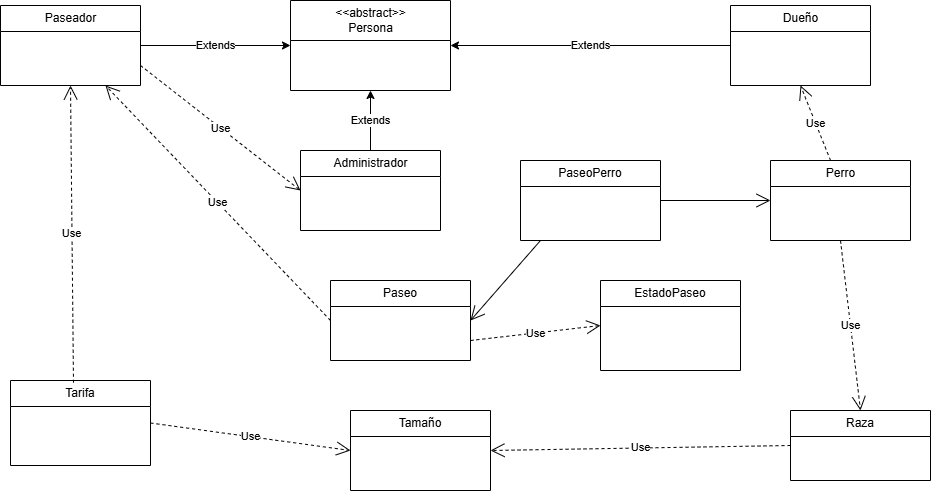

The diagram above was exported from draw.io. Its source (the exported page's mxGraphModel, read from the mxfile embedded in the PNG):
<mxGraphModel dx="2064" dy="542" grid="1" gridSize="10" guides="1" tooltips="1" connect="1" arrows="1" fold="1" page="1" pageScale="1" pageWidth="827" pageHeight="1169" math="0" shadow="0">
  <root>
    <mxCell id="0" />
    <mxCell id="1" parent="0" />
    <mxCell id="91kQ6MrL_nrRN_DRoKv7-2" value="&amp;lt;&amp;lt;abstract&amp;gt;&amp;gt;&lt;br&gt;Persona" style="swimlane;fontStyle=0;childLayout=stackLayout;horizontal=1;startSize=40;fillColor=none;horizontalStack=0;resizeParent=1;resizeParentMax=0;resizeLast=0;collapsible=1;marginBottom=0;html=1;" parent="1" vertex="1">
      <mxGeometry x="160" y="40" width="160" height="90" as="geometry" />
    </mxCell>
    <mxCell id="91kQ6MrL_nrRN_DRoKv7-6" value="Administrador" style="swimlane;fontStyle=0;childLayout=stackLayout;horizontal=1;startSize=26;fillColor=none;horizontalStack=0;resizeParent=1;resizeParentMax=0;resizeLast=0;collapsible=1;marginBottom=0;html=1;" parent="1" vertex="1">
      <mxGeometry x="170" y="190" width="140" height="80" as="geometry" />
    </mxCell>
    <mxCell id="91kQ6MrL_nrRN_DRoKv7-10" value="Dueño" style="swimlane;fontStyle=0;childLayout=stackLayout;horizontal=1;startSize=26;fillColor=none;horizontalStack=0;resizeParent=1;resizeParentMax=0;resizeLast=0;collapsible=1;marginBottom=0;html=1;" parent="1" vertex="1">
      <mxGeometry x="600" y="45" width="140" height="80" as="geometry" />
    </mxCell>
    <mxCell id="91kQ6MrL_nrRN_DRoKv7-14" value="Paseador" style="swimlane;fontStyle=0;childLayout=stackLayout;horizontal=1;startSize=26;fillColor=none;horizontalStack=0;resizeParent=1;resizeParentMax=0;resizeLast=0;collapsible=1;marginBottom=0;html=1;" parent="1" vertex="1">
      <mxGeometry x="-130" y="45" width="140" height="80" as="geometry" />
    </mxCell>
    <mxCell id="91kQ6MrL_nrRN_DRoKv7-19" value="Extends" style="endArrow=classic;html=1;rounded=0;entryX=0.5;entryY=1;entryDx=0;entryDy=0;exitX=0.5;exitY=0;exitDx=0;exitDy=0;" parent="1" source="91kQ6MrL_nrRN_DRoKv7-6" target="91kQ6MrL_nrRN_DRoKv7-2" edge="1">
      <mxGeometry relative="1" as="geometry">
        <mxPoint x="100" y="230" as="sourcePoint" />
        <mxPoint x="200" y="230" as="targetPoint" />
      </mxGeometry>
    </mxCell>
    <mxCell id="91kQ6MrL_nrRN_DRoKv7-22" value="Extends" style="endArrow=classic;html=1;rounded=0;exitX=0;exitY=0.5;exitDx=0;exitDy=0;entryX=1;entryY=0.5;entryDx=0;entryDy=0;" parent="1" source="91kQ6MrL_nrRN_DRoKv7-10" target="91kQ6MrL_nrRN_DRoKv7-2" edge="1">
      <mxGeometry relative="1" as="geometry">
        <mxPoint x="120" y="250" as="sourcePoint" />
        <mxPoint x="240" y="130" as="targetPoint" />
      </mxGeometry>
    </mxCell>
    <mxCell id="91kQ6MrL_nrRN_DRoKv7-23" value="Extends" style="endArrow=classic;html=1;rounded=0;exitX=1;exitY=0.5;exitDx=0;exitDy=0;entryX=0;entryY=0.5;entryDx=0;entryDy=0;" parent="1" source="91kQ6MrL_nrRN_DRoKv7-14" target="91kQ6MrL_nrRN_DRoKv7-2" edge="1">
      <mxGeometry relative="1" as="geometry">
        <mxPoint x="280" y="250" as="sourcePoint" />
        <mxPoint x="260" y="140" as="targetPoint" />
      </mxGeometry>
    </mxCell>
    <mxCell id="91kQ6MrL_nrRN_DRoKv7-24" value="Perro" style="swimlane;fontStyle=0;childLayout=stackLayout;horizontal=1;startSize=26;fillColor=none;horizontalStack=0;resizeParent=1;resizeParentMax=0;resizeLast=0;collapsible=1;marginBottom=0;html=1;" parent="1" vertex="1">
      <mxGeometry x="640" y="200" width="140" height="80" as="geometry" />
    </mxCell>
    <mxCell id="91kQ6MrL_nrRN_DRoKv7-28" value="Use" style="endArrow=open;endSize=12;dashed=1;html=1;rounded=0;exitX=0.429;exitY=0;exitDx=0;exitDy=0;entryX=0.5;entryY=1;entryDx=0;entryDy=0;exitPerimeter=0;" parent="1" source="91kQ6MrL_nrRN_DRoKv7-24" target="91kQ6MrL_nrRN_DRoKv7-10" edge="1">
      <mxGeometry width="160" relative="1" as="geometry">
        <mxPoint x="410" y="280" as="sourcePoint" />
        <mxPoint x="570" y="280" as="targetPoint" />
      </mxGeometry>
    </mxCell>
    <mxCell id="91kQ6MrL_nrRN_DRoKv7-30" value="Use" style="endArrow=open;endSize=12;dashed=1;html=1;rounded=0;entryX=0;entryY=0.5;entryDx=0;entryDy=0;exitX=1;exitY=0.75;exitDx=0;exitDy=0;" parent="1" source="91kQ6MrL_nrRN_DRoKv7-14" target="91kQ6MrL_nrRN_DRoKv7-6" edge="1">
      <mxGeometry width="160" relative="1" as="geometry">
        <mxPoint x="170" y="230" as="sourcePoint" />
        <mxPoint x="570" y="280" as="targetPoint" />
      </mxGeometry>
    </mxCell>
    <mxCell id="91kQ6MrL_nrRN_DRoKv7-35" value="Use" style="endArrow=open;endSize=12;dashed=1;html=1;rounded=0;exitX=0.45;exitY=0.026;exitDx=0;exitDy=0;exitPerimeter=0;entryX=0.5;entryY=1;entryDx=0;entryDy=0;" parent="1" source="91kQ6MrL_nrRN_DRoKv7-53" target="91kQ6MrL_nrRN_DRoKv7-14" edge="1">
      <mxGeometry width="160" relative="1" as="geometry">
        <mxPoint x="410" y="410" as="sourcePoint" />
        <mxPoint x="160" y="270" as="targetPoint" />
      </mxGeometry>
    </mxCell>
    <mxCell id="91kQ6MrL_nrRN_DRoKv7-36" value="Tamaño" style="swimlane;fontStyle=0;childLayout=stackLayout;horizontal=1;startSize=26;fillColor=none;horizontalStack=0;resizeParent=1;resizeParentMax=0;resizeLast=0;collapsible=1;marginBottom=0;whiteSpace=wrap;html=1;" parent="1" vertex="1">
      <mxGeometry x="220" y="450" width="140" height="80" as="geometry" />
    </mxCell>
    <mxCell id="91kQ6MrL_nrRN_DRoKv7-40" value="Use" style="endArrow=open;endSize=12;dashed=1;html=1;rounded=0;exitX=1;exitY=0.5;exitDx=0;exitDy=0;entryX=0;entryY=0.5;entryDx=0;entryDy=0;" parent="1" source="91kQ6MrL_nrRN_DRoKv7-53" target="91kQ6MrL_nrRN_DRoKv7-36" edge="1">
      <mxGeometry width="160" relative="1" as="geometry">
        <mxPoint x="480" y="450" as="sourcePoint" />
        <mxPoint x="600" y="460" as="targetPoint" />
      </mxGeometry>
    </mxCell>
    <mxCell id="91kQ6MrL_nrRN_DRoKv7-41" value="Raza" style="swimlane;fontStyle=0;childLayout=stackLayout;horizontal=1;startSize=26;fillColor=none;horizontalStack=0;resizeParent=1;resizeParentMax=0;resizeLast=0;collapsible=1;marginBottom=0;whiteSpace=wrap;html=1;" parent="1" vertex="1">
      <mxGeometry x="660" y="450" width="140" height="70" as="geometry" />
    </mxCell>
    <mxCell id="91kQ6MrL_nrRN_DRoKv7-45" value="Use" style="endArrow=open;endSize=12;dashed=1;html=1;rounded=0;exitX=0;exitY=0.5;exitDx=0;exitDy=0;entryX=1;entryY=0.5;entryDx=0;entryDy=0;" parent="1" source="91kQ6MrL_nrRN_DRoKv7-41" target="91kQ6MrL_nrRN_DRoKv7-36" edge="1">
      <mxGeometry width="160" relative="1" as="geometry">
        <mxPoint x="410" y="380" as="sourcePoint" />
        <mxPoint x="570" y="380" as="targetPoint" />
      </mxGeometry>
    </mxCell>
    <mxCell id="91kQ6MrL_nrRN_DRoKv7-46" value="Use" style="endArrow=open;endSize=12;dashed=1;html=1;rounded=0;entryX=0.5;entryY=0;entryDx=0;entryDy=0;exitX=0.5;exitY=1;exitDx=0;exitDy=0;" parent="1" source="91kQ6MrL_nrRN_DRoKv7-24" target="91kQ6MrL_nrRN_DRoKv7-41" edge="1">
      <mxGeometry width="160" relative="1" as="geometry">
        <mxPoint x="750" y="270" as="sourcePoint" />
        <mxPoint x="920" y="270" as="targetPoint" />
      </mxGeometry>
    </mxCell>
    <mxCell id="91kQ6MrL_nrRN_DRoKv7-48" value="Paseo" style="swimlane;fontStyle=0;childLayout=stackLayout;horizontal=1;startSize=26;fillColor=none;horizontalStack=0;resizeParent=1;resizeParentMax=0;resizeLast=0;collapsible=1;marginBottom=0;whiteSpace=wrap;html=1;" parent="1" vertex="1">
      <mxGeometry x="200" y="320" width="140" height="80" as="geometry" />
    </mxCell>
    <mxCell id="91kQ6MrL_nrRN_DRoKv7-52" value="Use" style="endArrow=open;endSize=12;dashed=1;html=1;rounded=0;exitX=0;exitY=0.5;exitDx=0;exitDy=0;entryX=0.75;entryY=1;entryDx=0;entryDy=0;" parent="1" source="91kQ6MrL_nrRN_DRoKv7-48" target="91kQ6MrL_nrRN_DRoKv7-14" edge="1">
      <mxGeometry width="160" relative="1" as="geometry">
        <mxPoint x="410" y="380" as="sourcePoint" />
        <mxPoint x="570" y="380" as="targetPoint" />
      </mxGeometry>
    </mxCell>
    <mxCell id="91kQ6MrL_nrRN_DRoKv7-53" value="Tarifa" style="swimlane;fontStyle=0;childLayout=stackLayout;horizontal=1;startSize=26;fillColor=none;horizontalStack=0;resizeParent=1;resizeParentMax=0;resizeLast=0;collapsible=1;marginBottom=0;whiteSpace=wrap;html=1;" parent="1" vertex="1">
      <mxGeometry x="-120" y="420" width="140" height="85" as="geometry" />
    </mxCell>
    <mxCell id="91kQ6MrL_nrRN_DRoKv7-57" value="EstadoPaseo" style="swimlane;fontStyle=0;childLayout=stackLayout;horizontal=1;startSize=26;fillColor=none;horizontalStack=0;resizeParent=1;resizeParentMax=0;resizeLast=0;collapsible=1;marginBottom=0;whiteSpace=wrap;html=1;" parent="1" vertex="1">
      <mxGeometry x="470" y="320" width="140" height="90" as="geometry" />
    </mxCell>
    <mxCell id="91kQ6MrL_nrRN_DRoKv7-61" value="Use" style="endArrow=open;endSize=12;dashed=1;html=1;rounded=0;entryX=0;entryY=0.5;entryDx=0;entryDy=0;exitX=1;exitY=0.75;exitDx=0;exitDy=0;" parent="1" source="91kQ6MrL_nrRN_DRoKv7-48" target="91kQ6MrL_nrRN_DRoKv7-57" edge="1">
      <mxGeometry width="160" relative="1" as="geometry">
        <mxPoint x="350" y="380" as="sourcePoint" />
        <mxPoint x="570" y="380" as="targetPoint" />
      </mxGeometry>
    </mxCell>
    <mxCell id="91kQ6MrL_nrRN_DRoKv7-63" value="PaseoPerro" style="swimlane;fontStyle=0;childLayout=stackLayout;horizontal=1;startSize=26;fillColor=none;horizontalStack=0;resizeParent=1;resizeParentMax=0;resizeLast=0;collapsible=1;marginBottom=0;whiteSpace=wrap;html=1;" parent="1" vertex="1">
      <mxGeometry x="390" y="200" width="140" height="80" as="geometry" />
    </mxCell>
    <mxCell id="540Uh7dvQJsCkL7rQrSw-4" value="" style="endArrow=open;endFill=1;endSize=12;html=1;rounded=0;entryX=0;entryY=0.5;entryDx=0;entryDy=0;exitX=1;exitY=0.5;exitDx=0;exitDy=0;" edge="1" parent="1" source="91kQ6MrL_nrRN_DRoKv7-63" target="91kQ6MrL_nrRN_DRoKv7-24">
      <mxGeometry width="160" relative="1" as="geometry">
        <mxPoint x="410" y="280" as="sourcePoint" />
        <mxPoint x="570" y="280" as="targetPoint" />
      </mxGeometry>
    </mxCell>
    <mxCell id="540Uh7dvQJsCkL7rQrSw-5" value="" style="endArrow=open;endFill=1;endSize=12;html=1;rounded=0;entryX=1;entryY=0.5;entryDx=0;entryDy=0;" edge="1" parent="1" target="91kQ6MrL_nrRN_DRoKv7-48">
      <mxGeometry width="160" relative="1" as="geometry">
        <mxPoint x="410" y="280" as="sourcePoint" />
        <mxPoint x="570" y="280" as="targetPoint" />
      </mxGeometry>
    </mxCell>
  </root>
</mxGraphModel>